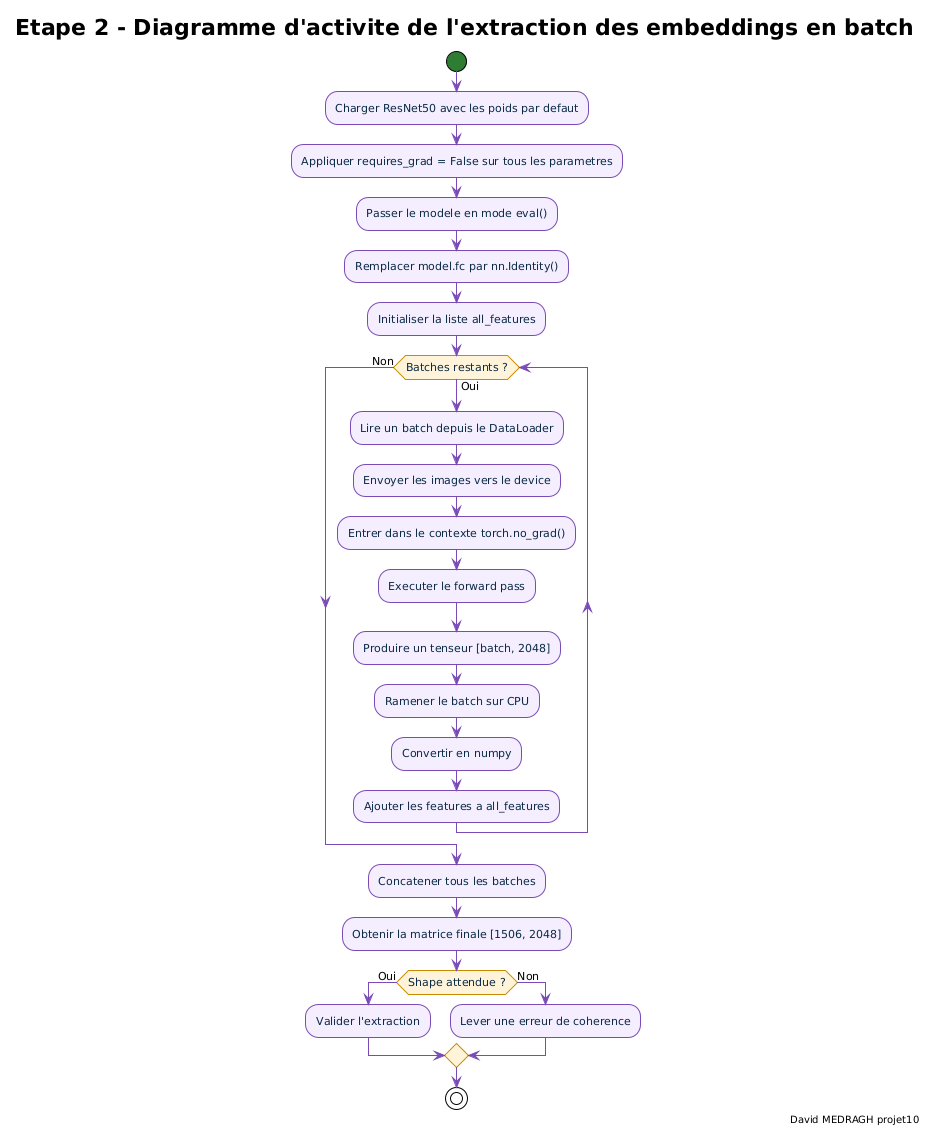

The diagram above was rendered by PlantUML. Its source (embedded in the PNG):
@startuml etape2_diagramme_activite_extraction_embeddings_batch
!theme plain

skinparam backgroundColor #FFFFFF
skinparam defaultFontName "DejaVu Sans"
skinparam defaultFontSize 11
skinparam shadowing false
skinparam ArrowColor #7A4BB7
skinparam activityFontColor #0B2A45
skinparam activity {
  BackgroundColor #F4EEFF
  BorderColor #7A4BB7
  DiamondBackgroundColor #FFF4DA
  DiamondBorderColor #C88B00
  StartColor #2E7D32
  EndColor #C62828
  BarColor #A078D6
}

title Etape 2 - Diagramme d'activite de l'extraction des embeddings en batch
right footer David MEDRAGH projet10

start
:Charger ResNet50 avec les poids par defaut;
:Appliquer requires_grad = False sur tous les parametres;
:Passer le modele en mode eval();
:Remplacer model.fc par nn.Identity();
:Initialiser la liste all_features;
while (Batches restants ?) is (Oui)
  :Lire un batch depuis le DataLoader;
  :Envoyer les images vers le device;
  :Entrer dans le contexte torch.no_grad();
  :Executer le forward pass;
  :Produire un tenseur [batch, 2048];
  :Ramener le batch sur CPU;
  :Convertir en numpy;
  :Ajouter les features a all_features;
endwhile (Non)
:Concatener tous les batches;
:Obtenir la matrice finale [1506, 2048];
if (Shape attendue ?) then (Oui)
  :Valider l'extraction;
else (Non)
  :Lever une erreur de coherence;
endif
stop

@enduml